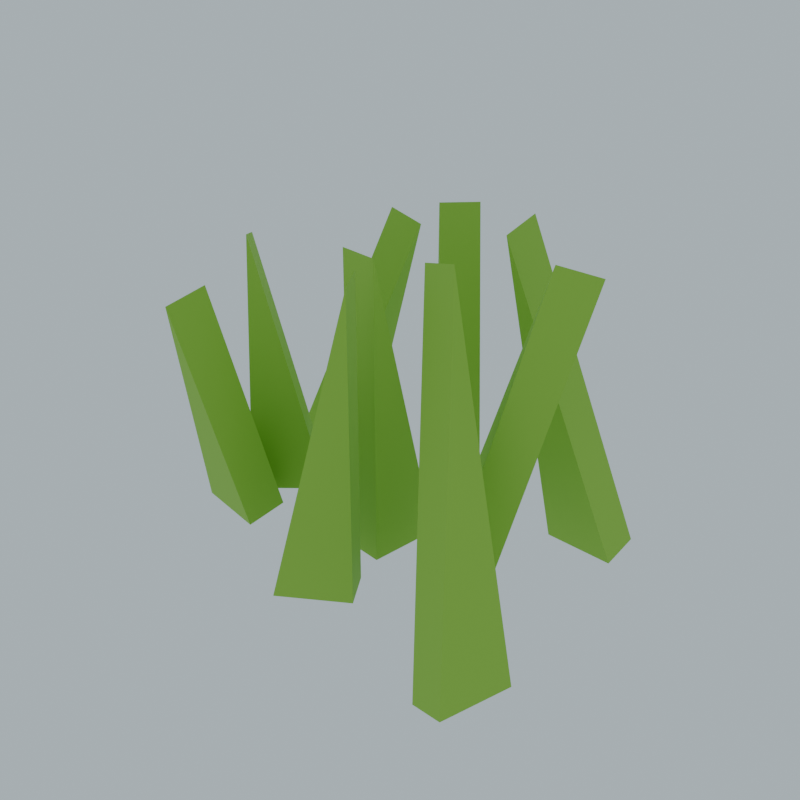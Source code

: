 # Source: ENV_Greenwood_Grass_V1.blend  (saved by Blender 4.3.34; exported with 4.5.12 LTS)
import bpy
from mathutils import Matrix  # noqa: F401  (used for matrix-valued properties, if any)

bpy.ops.wm.read_factory_settings(use_empty=True)
scene = bpy.context.scene
scene.name = 'Scene'

# ---- collections
col_collection = bpy.data.collections.new('Collection'); scene.collection.children.link(col_collection)

# ---- materials (node trees are filled in below, after node groups)
mat_palette_148_201_66 = bpy.data.materials.new('Palette_148_201_66')
mat_palette_148_201_66.diffuse_color = (0.2957, 0.587, 0.05497, 1.0)

# ---- material node trees
mat_palette_148_201_66.use_nodes = True; mat_palette_148_201_66.node_tree.nodes.clear()
_N = mat_palette_148_201_66.node_tree.nodes; _L = mat_palette_148_201_66.node_tree.links
n0 = _N.new('ShaderNodeBsdfPrincipled'); n0.name = 'Principled BSDF'; n0.location = (10, 300)
n0.inputs[0].default_value = (0.2957, 0.587, 0.05497, 1.0)
n0.inputs[2].default_value = 0.72
n1 = _N.new('ShaderNodeOutputMaterial'); n1.name = 'Material Output'; n1.location = (300, 300)
_L.new(n0.outputs[0], n1.inputs[0])
n1.is_active_output = True

# ---- world
world_world = bpy.data.worlds.new('World'); scene.world = world_world
world_world.use_nodes = True; world_world.node_tree.nodes.clear()
_N = world_world.node_tree.nodes; _L = world_world.node_tree.links
n0 = _N.new('ShaderNodeOutputWorld'); n0.name = 'World Output'; n0.location = (300, 300)
n1 = _N.new('ShaderNodeBackground'); n1.name = 'Background'; n1.location = (10, 300)
n1.inputs[0].default_value = (0.72, 0.85, 0.92, 1.0)
n1.inputs[1].default_value = 0.65
_L.new(n1.outputs[0], n0.inputs[0])
n0.is_active_output = True
world_world.color = (0.05088, 0.05088, 0.05088)
world_world.sun_shadow_jitter_overblur = 0.0

# ---- meshes
me_blade_0 = bpy.data.meshes.new('Blade_0')
me_blade_0.from_pydata([(-0.075, -0.14, -0.475), (0.075, -0.14, -0.475), (-0.075, 0.14, -0.475), (0.075, 0.14, -0.475), (-0.075, 0.14, 0.475), (0.075, 0.14, 0.475)], [], [(2, 1, 0), (4, 3, 2), (1, 4, 0), (0, 4, 2), (1, 3, 5), (2, 3, 1), (4, 5, 3), (1, 5, 4)])
me_blade_0.materials.append(mat_palette_148_201_66)
me_blade_0.update()
me_blade_1 = bpy.data.meshes.new('Blade_1')
me_blade_1.from_pydata([(-0.075, -0.14, -0.575), (0.075, -0.14, -0.575), (-0.075, 0.14, -0.575), (0.075, 0.14, -0.575), (-0.075, 0.14, 0.575), (0.075, 0.14, 0.575)], [], [(2, 1, 0), (4, 3, 2), (1, 4, 0), (0, 4, 2), (1, 3, 5), (2, 3, 1), (4, 5, 3), (1, 5, 4)])
me_blade_1.materials.append(mat_palette_148_201_66)
me_blade_1.update()
me_blade_2 = bpy.data.meshes.new('Blade_2')
me_blade_2.from_pydata([(-0.075, -0.14, -0.675), (0.075, -0.14, -0.675), (-0.075, 0.14, -0.675), (0.075, 0.14, -0.675), (-0.075, 0.14, 0.675), (0.075, 0.14, 0.675)], [], [(2, 1, 0), (4, 3, 2), (1, 4, 0), (0, 4, 2), (1, 3, 5), (2, 3, 1), (4, 5, 3), (1, 5, 4)])
me_blade_2.materials.append(mat_palette_148_201_66)
me_blade_2.update()
me_blade_3 = bpy.data.meshes.new('Blade_3')
me_blade_3.from_pydata([(-0.075, -0.14, -0.475), (0.075, -0.14, -0.475), (-0.075, 0.14, -0.475), (0.075, 0.14, -0.475), (-0.075, 0.14, 0.475), (0.075, 0.14, 0.475)], [], [(2, 1, 0), (4, 3, 2), (1, 4, 0), (0, 4, 2), (1, 3, 5), (2, 3, 1), (4, 5, 3), (1, 5, 4)])
me_blade_3.materials.append(mat_palette_148_201_66)
me_blade_3.update()
me_blade_4 = bpy.data.meshes.new('Blade_4')
me_blade_4.from_pydata([(-0.075, -0.14, -0.575), (0.075, -0.14, -0.575), (-0.075, 0.14, -0.575), (0.075, 0.14, -0.575), (-0.075, 0.14, 0.575), (0.075, 0.14, 0.575)], [], [(2, 1, 0), (4, 3, 2), (1, 4, 0), (0, 4, 2), (1, 3, 5), (2, 3, 1), (4, 5, 3), (1, 5, 4)])
me_blade_4.materials.append(mat_palette_148_201_66)
me_blade_4.update()
me_blade_5 = bpy.data.meshes.new('Blade_5')
me_blade_5.from_pydata([(-0.075, -0.14, -0.675), (0.075, -0.14, -0.675), (-0.075, 0.14, -0.675), (0.075, 0.14, -0.675), (-0.075, 0.14, 0.675), (0.075, 0.14, 0.675)], [], [(2, 1, 0), (4, 3, 2), (1, 4, 0), (0, 4, 2), (1, 3, 5), (2, 3, 1), (4, 5, 3), (1, 5, 4)])
me_blade_5.materials.append(mat_palette_148_201_66)
me_blade_5.update()
me_blade_6 = bpy.data.meshes.new('Blade_6')
me_blade_6.from_pydata([(-0.075, -0.14, -0.475), (0.075, -0.14, -0.475), (-0.075, 0.14, -0.475), (0.075, 0.14, -0.475), (-0.075, 0.14, 0.475), (0.075, 0.14, 0.475)], [], [(2, 1, 0), (4, 3, 2), (1, 4, 0), (0, 4, 2), (1, 3, 5), (2, 3, 1), (4, 5, 3), (1, 5, 4)])
me_blade_6.materials.append(mat_palette_148_201_66)
me_blade_6.update()
me_blade_7 = bpy.data.meshes.new('Blade_7')
me_blade_7.from_pydata([(-0.075, -0.14, -0.575), (0.075, -0.14, -0.575), (-0.075, 0.14, -0.575), (0.075, 0.14, -0.575), (-0.075, 0.14, 0.575), (0.075, 0.14, 0.575)], [], [(2, 1, 0), (4, 3, 2), (1, 4, 0), (0, 4, 2), (1, 3, 5), (2, 3, 1), (4, 5, 3), (1, 5, 4)])
me_blade_7.materials.append(mat_palette_148_201_66)
me_blade_7.update()
me_blade_8 = bpy.data.meshes.new('Blade_8')
me_blade_8.from_pydata([(-0.075, -0.14, -0.675), (0.075, -0.14, -0.675), (-0.075, 0.14, -0.675), (0.075, 0.14, -0.675), (-0.075, 0.14, 0.675), (0.075, 0.14, 0.675)], [], [(2, 1, 0), (4, 3, 2), (1, 4, 0), (0, 4, 2), (1, 3, 5), (2, 3, 1), (4, 5, 3), (1, 5, 4)])
me_blade_8.materials.append(mat_palette_148_201_66)
me_blade_8.update()

# ---- objects
ob_blade_0 = bpy.data.objects.new('Blade_0', me_blade_0)
ob_blade_1 = bpy.data.objects.new('Blade_1', me_blade_1)
ob_blade_2 = bpy.data.objects.new('Blade_2', me_blade_2)
ob_blade_3 = bpy.data.objects.new('Blade_3', me_blade_3)
ob_blade_4 = bpy.data.objects.new('Blade_4', me_blade_4)
ob_blade_5 = bpy.data.objects.new('Blade_5', me_blade_5)
ob_blade_6 = bpy.data.objects.new('Blade_6', me_blade_6)
ob_blade_7 = bpy.data.objects.new('Blade_7', me_blade_7)
ob_blade_8 = bpy.data.objects.new('Blade_8', me_blade_8)

# ---- transforms, parenting, visibility, modifiers, constraints
ob_blade_0.location = (-0.5, 0.4, 0.4)
ob_blade_0.rotation_euler = (0.0, 0.2618, 0.0)
ob_blade_1.location = (0.0, 0.4, 0.4)
ob_blade_1.rotation_euler = (0.0, 0.0, 0.7505)
ob_blade_2.location = (0.5, 0.4, 0.4)
ob_blade_2.rotation_euler = (0.0, -0.2618, 1.501)
ob_blade_3.location = (-0.5, -0.0, 0.4)
ob_blade_3.rotation_euler = (0.0, 0.2618, 2.251)
ob_blade_4.location = (0.0, -0.0, 0.4)
ob_blade_4.rotation_euler = (0.0, 0.0, 3.002)
ob_blade_5.location = (0.5, -0.0, 0.4)
ob_blade_5.rotation_euler = (0.0, -0.2618, 3.752)
ob_blade_6.location = (-0.5, -0.4, 0.4)
ob_blade_6.rotation_euler = (0.0, 0.2618, 4.503)
ob_blade_7.location = (0.0, -0.4, 0.4)
ob_blade_7.rotation_euler = (0.0, 0.0, 5.253)
ob_blade_8.location = (0.5, -0.4, 0.4)
ob_blade_8.rotation_euler = (0.0, -0.2618, 6.004)

# ---- collection membership
col_collection.objects.link(ob_blade_0)
col_collection.objects.link(ob_blade_1)
col_collection.objects.link(ob_blade_2)
col_collection.objects.link(ob_blade_3)
col_collection.objects.link(ob_blade_4)
col_collection.objects.link(ob_blade_5)
col_collection.objects.link(ob_blade_6)
col_collection.objects.link(ob_blade_7)
col_collection.objects.link(ob_blade_8)

# ---- scene / render settings (as saved in the file)
scene.frame_start = 0; scene.frame_end = 32; scene.frame_set(0)
scene.render.engine = 'CYCLES'
scene.render.resolution_x = 600
scene.render.resolution_y = 600
scene.cycles.use_denoising = False
scene.cycles.samples = 16
bpy.context.view_layer.update()

# ---- added for rendering (the .blend has no active camera): camera
cam_auto = bpy.data.cameras.new('AutoCamera')
cam_auto.lens = 50.0
cam_auto.sensor_width = 36.0
cam_auto.clip_end = 1000.0
ob_auto_camera = bpy.data.objects.new('AutoCamera', cam_auto)
scene.collection.objects.link(ob_auto_camera)
ob_auto_camera.location = (2.23956, -2.63883, 2.17125)
ob_auto_camera.rotation_euler = (1.09748, -7.21219e-08, 0.694738)
scene.camera = ob_auto_camera
bpy.context.view_layer.update()
